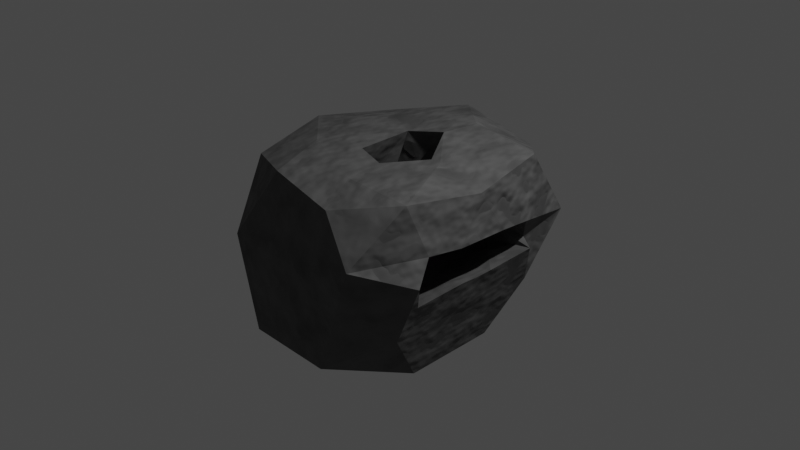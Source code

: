 # Source: furnace.blend  (saved by Blender 2.80.75; exported with 4.5.12 LTS)
import bpy
from mathutils import Matrix  # noqa: F401  (used for matrix-valued properties, if any)

bpy.ops.wm.read_factory_settings(use_empty=True)
scene = bpy.context.scene
scene.name = 'Scene'

# ---- collections
col_collection = bpy.data.collections.new('Collection'); scene.collection.children.link(col_collection)

# ---- images (referenced by path relative to the original .blend; pixels are not part of the script)
import os
ASSET_DIR = os.environ.get("B2B_ASSET_DIR", "")  # directory of the original .blend (textures are referenced by path, not embedded)
HERE = os.path.dirname(os.path.abspath(__file__))  # packed textures are extracted next to this script under _unpacked/

def load_image(name, relpath, width, height, colorspace="sRGB"):
    """Load a texture the original file referenced (path relative to the .blend, or extracted next to this script)."""
    p = next((c for c in (os.path.join(HERE, relpath), os.path.join(ASSET_DIR, relpath)) if relpath and os.path.exists(c)), "")
    if p:
        img = bpy.data.images.load(p, check_existing=True)
        img.name = name
    else:  # same state as the original file: an image datablock whose file is absent (Cycles renders it pink)
        img = bpy.data.images.new(name, width, height)
        img.source = "FILE"
        img.filepath = "//" + (relpath or name)
    img.colorspace_settings.name = colorspace
    return img
img_2011_06_11_09441_494x329_jpg = load_image('2011-06-11-09441-494x329.jpg', 'blender textures/2011-06-11-09441-494x329.jpg', 1024, 1024, 'sRGB')

# ---- materials (node trees are filled in below, after node groups)
mat_material_001 = bpy.data.materials.new('Material.001')
mat_material_001.use_transparent_shadow = False
mat_material_002 = bpy.data.materials.new('Material.002')
mat_material_002.use_transparent_shadow = False
mat_material_003 = bpy.data.materials.new('Material.003')
mat_material_003.use_transparent_shadow = False
mat_material_004 = bpy.data.materials.new('Material.004')
mat_material_004.use_transparent_shadow = False

# ---- material node trees
mat_material_001.use_nodes = True; mat_material_001.node_tree.nodes.clear()
_N = mat_material_001.node_tree.nodes; _L = mat_material_001.node_tree.links
n0 = _N.new('ShaderNodeOutputMaterial'); n0.name = 'Material Output'; n0.location = (683, 312)
n1 = _N.new('ShaderNodeBsdfPrincipled'); n1.name = 'Principled BSDF'; n1.location = (393, 312)
n1.distribution = 'GGX'
n1.subsurface_method = 'BURLEY'
n1.inputs[2].default_value = 0.7364
n1.inputs[3].default_value = 1.45
n1.inputs[27].default_value = (0.0, 0.0, 0.0, 1.0)
n1.inputs[28].default_value = 1.0
n2 = _N.new('ShaderNodeTexNoise'); n2.name = 'Noise Texture'; n2.location = (-167, 252)
n3 = _N.new('ShaderNodeTexNoise'); n3.name = 'Noise Texture.001'; n3.location = (-177, 34)
n4 = _N.new('ShaderNodeTexCoord'); n4.name = 'Texture Coordinate'; n4.location = (-384, 143)
n5 = _N.new('ShaderNodeValToRGB'); n5.name = 'ColorRamp'; n5.location = (62, 314)
while len(n5.color_ramp.elements) > 1: n5.color_ramp.elements.remove(n5.color_ramp.elements[-1])
n5.color_ramp.elements[0].position = 0.0; n5.color_ramp.elements[0].color = (0.05007, 0.05007, 0.05007, 1.0)
_e = n5.color_ramp.elements.new(0.3773); _e.color = (0.03585, 0.03585, 0.03585, 1.0)
_e = n5.color_ramp.elements.new(0.5818); _e.color = (0.009496, 0.009496, 0.009496, 1.0)
_e = n5.color_ramp.elements.new(1.0); _e.color = (0.01733, 0.01733, 0.01733, 1.0)
n6 = _N.new('ShaderNodeValToRGB'); n6.name = 'ColorRamp.001'; n6.location = (54, 20)
while len(n6.color_ramp.elements) > 1: n6.color_ramp.elements.remove(n6.color_ramp.elements[-1])
n6.color_ramp.elements[0].position = 0.0; n6.color_ramp.elements[0].color = (0.1752, 0.1752, 0.1752, 1.0)
_e = n6.color_ramp.elements.new(0.25); _e.color = (0.1109, 0.1109, 0.1109, 1.0)
_e = n6.color_ramp.elements.new(0.5273); _e.color = (0.08235, 0.08235, 0.08235, 1.0)
_e = n6.color_ramp.elements.new(1.0); _e.color = (0.006182, 0.006182, 0.006182, 1.0)
_L.new(n1.outputs[0], n0.inputs[0])
_L.new(n5.outputs[0], n0.inputs[2])
_L.new(n6.outputs[0], n1.inputs[0])
_L.new(n2.outputs[1], n5.inputs[0])
_L.new(n3.outputs[1], n6.inputs[0])
_L.new(n4.outputs[3], n2.inputs[0])
_L.new(n4.outputs[3], n3.inputs[0])
n0.is_active_output = True
mat_material_002.use_nodes = True; mat_material_002.node_tree.nodes.clear()
_N = mat_material_002.node_tree.nodes; _L = mat_material_002.node_tree.links
n0 = _N.new('ShaderNodeOutputMaterial'); n0.name = 'Material Output'; n0.location = (474, 297)
n1 = _N.new('ShaderNodeTexImage'); n1.name = 'Image Texture'; n1.location = (-260, 136)
n1.image = img_2011_06_11_09441_494x329_jpg
n2 = _N.new('ShaderNodeBsdfPrincipled'); n2.name = 'Principled BSDF'; n2.location = (184, 297)
n2.distribution = 'GGX'
n2.subsurface_method = 'BURLEY'
n2.inputs[3].default_value = 1.45
n2.inputs[8].default_value = 1.0
n2.inputs[10].default_value = 0.15
n2.inputs[27].default_value = (0.0, 0.0, 0.0, 1.0)
n2.inputs[28].default_value = 1.0
n3 = _N.new('ShaderNodeMix'); n3.name = 'Mix'; n3.location = (14, 177)
n3.data_type = 'RGBA'
n3.inputs[0].default_value = 0.15
n3.inputs[7].default_value = (0.01043, 0.01043, 0.01043, 1.0)
_L.new(n2.outputs[0], n0.inputs[0])
_L.new(n1.outputs[0], n3.inputs[6])
_L.new(n3.outputs[2], n2.inputs[0])
n0.is_active_output = True
mat_material_003.use_nodes = True; mat_material_003.node_tree.nodes.clear()
_N = mat_material_003.node_tree.nodes; _L = mat_material_003.node_tree.links
n0 = _N.new('ShaderNodeOutputMaterial'); n0.name = 'Material Output'; n0.location = (594, 294)
n1 = _N.new('ShaderNodeBsdfPrincipled'); n1.name = 'Principled BSDF'; n1.location = (304, 294)
n1.distribution = 'GGX'
n1.subsurface_method = 'BURLEY'
n1.inputs[3].default_value = 1.45
n1.inputs[8].default_value = 1.0
n1.inputs[10].default_value = 0.08636
n1.inputs[27].default_value = (0.0, 0.0, 0.0, 1.0)
n1.inputs[28].default_value = 1.0
n2 = _N.new('ShaderNodeTexImage'); n2.name = 'Image Texture'; n2.location = (-47, 79)
n2.image = img_2011_06_11_09441_494x329_jpg
n3 = _N.new('ShaderNodeMix'); n3.name = 'Mix'; n3.location = (134, 174)
n3.data_type = 'RGBA'
n3.inputs[0].default_value = 0.08636
n3.inputs[7].default_value = (0.02767, 0.02767, 0.02767, 1.0)
_L.new(n1.outputs[0], n0.inputs[0])
_L.new(n2.outputs[0], n3.inputs[6])
_L.new(n3.outputs[2], n1.inputs[0])
n0.is_active_output = True
mat_material_004.use_nodes = True; mat_material_004.node_tree.nodes.clear()
_N = mat_material_004.node_tree.nodes; _L = mat_material_004.node_tree.links
n0 = _N.new('ShaderNodeOutputMaterial'); n0.name = 'Material Output'; n0.location = (653, 294)
n1 = _N.new('ShaderNodeBsdfPrincipled'); n1.name = 'Principled BSDF'; n1.location = (363, 294)
n1.distribution = 'GGX'
n1.subsurface_method = 'BURLEY'
n1.inputs[3].default_value = 1.45
n1.inputs[8].default_value = 1.0
n1.inputs[10].default_value = 0.03182
n1.inputs[27].default_value = (0.0, 0.0, 0.0, 1.0)
n1.inputs[28].default_value = 1.0
n2 = _N.new('ShaderNodeTexImage'); n2.name = 'Image Texture'; n2.location = (47, 150)
n2.image = img_2011_06_11_09441_494x329_jpg
n3 = _N.new('ShaderNodeMix'); n3.name = 'Mix'; n3.location = (193, 174)
n3.data_type = 'RGBA'
n3.inputs[0].default_value = 0.03182
n3.inputs[7].default_value = (0.007612, 0.007612, 0.007612, 1.0)
_L.new(n1.outputs[0], n0.inputs[0])
_L.new(n2.outputs[0], n3.inputs[6])
_L.new(n3.outputs[2], n1.inputs[0])
n0.is_active_output = True

# ---- world
world_world = bpy.data.worlds.new('World'); scene.world = world_world
world_world.use_nodes = True; world_world.node_tree.nodes.clear()
_N = world_world.node_tree.nodes; _L = world_world.node_tree.links
n0 = _N.new('ShaderNodeOutputWorld'); n0.name = 'World Output'; n0.location = (300, 300)
n1 = _N.new('ShaderNodeBackground'); n1.name = 'Background'; n1.location = (10, 300)
n1.inputs[0].default_value = (0.05088, 0.05088, 0.05088, 1.0)
_L.new(n1.outputs[0], n0.inputs[0])
n0.is_active_output = True
world_world.color = (0.05088, 0.05088, 0.05088)
world_world.use_sun_shadow = False
world_world.sun_shadow_jitter_overblur = 0.0

# ---- cameras
cam_camera = bpy.data.cameras.new('Camera')
cam_camera.clip_end = 100.0
cam_camera.ortho_scale = 7.314

# ---- lights
light_light = bpy.data.lights.new('Light', 'POINT')
light_light.transmission_factor = 0.0
light_light.energy = 1000.0
light_light.shadow_soft_size = 0.1
light_light.shadow_maximum_resolution = 0.006
light_light.use_absolute_resolution = True

# ---- meshes
me_icosphere = bpy.data.meshes.new('Icosphere')
me_icosphere.from_pydata([(0.0, 0.0, -0.8307), (0.6381, -0.5257, -0.4472), (-0.3527, -0.8403, -0.6317), (-0.7848, 0.0, -0.4472), (-0.2764, 0.7486, -0.5914), (0.6381, 0.5257, -0.4472), (0.2764, -0.7464, 0.4472), (-0.7236, -0.5257, 0.4472), (-0.7236, 0.5257, 0.4472), (0.2764, 0.8798, 0.3533), (0.7582, 0.0, 0.4472), (-0.2517, -0.006328, -0.4144), (-0.1625, -0.5, -0.8507), (0.5321, -0.309, -0.8507), (0.2629, -0.809, -0.677), (0.6289, 0.0, -0.5257), (0.5261, 0.2896, -0.8332), (-0.5257, 0.0, -0.8507), (-0.6882, -0.5, -0.5733), (-0.1625, 0.5, -0.748), (-0.6882, 0.5, -0.6379), (0.2629, 0.809, -0.6801), (0.0542, -0.309, 0.1131), (0.0542, 0.3644, 0.0544), (0.0, -0.8232, 0.0), (0.5878, -0.8398, 0.1727), (-0.8723, -0.309, 0.0), (-0.5878, -0.809, 0.0), (-0.5878, 0.809, 0.0), (-0.8414, 0.309, 0.0), (0.662, 0.809, 0.0), (0.0, 0.7937, 0.0), (0.6882, -0.5, 0.5257), (-0.2629, -0.7048, 0.5257), (-0.8506, 0.0, 0.5257), (-0.2629, 0.809, 0.5257), (0.6882, 0.5, 0.5257), (0.1625, -0.5, 0.5375), (0.3895, 0.0, 0.5375), (-0.4253, -0.309, 0.5633), (-0.4253, 0.309, 0.5375), (0.1625, 0.5, 0.5891), (0.7541, -0.1222, -0.1497), (0.7893, 0.1697, 0.1329), (0.7597, -0.3922, 0.1601), (0.7721, 0.3734, 0.1085), (0.7453, -0.4579, -0.1757), (0.7446, 0.4517, -0.1374), (0.7887, -0.1666, 0.1373), (0.8155, -0.5062, 0.0), (0.7495, 0.108, -0.1554), (0.6546, 0.4771, -0.08778), (0.08543, -0.2629, 0.1696), (0.7517, -0.003494, -0.1569), (0.789, 0.00142, 0.1351), (-0.1982, -0.2559, -0.4225), (0.3882, 0.408, -0.1742), (-0.2012, 0.1754, -0.4273), (0.3941, -0.415, -0.1453), (-0.417, -0.008884, -0.4662), (0.1201, -0.2454, 0.5392), (-0.1624, 0.1999, 0.5398), (-0.1112, -0.1978, 0.5577), (0.3083, 0.0, 0.5388), (0.1228, 0.2578, 0.5945), (-0.309, -0.2007, -0.3966), (-0.556, -0.112, -0.4087), (-0.07993, -0.006328, -0.4057), (-0.5832, 0.1191, -0.3494), (-0.3677, 0.2005, -0.4498), (0.09069, 0.2791, 0.3196), (0.237, 0.0, 0.2296), (-0.2887, -0.1672, 0.1234), (-0.2934, 0.1554, 0.0932), (0.0106, 0.2438, 0.06139), (0.06198, -0.2547, 0.1049)], [], [(0, 13, 12), (1, 13, 15), (0, 12, 17), (0, 17, 19), (0, 19, 16), (1, 15, 42, 46), (2, 14, 24), (3, 18, 26), (4, 20, 28), (5, 21, 30), (1, 46, 49, 25), (2, 24, 27), (3, 26, 29), (4, 28, 31), (5, 30, 51, 47), (6, 32, 37), (7, 33, 39), (8, 34, 40), (9, 35, 41), (10, 36, 38), (38, 41, 64, 63), (38, 36, 41), (36, 9, 41), (41, 40, 61, 64), (41, 35, 40), (35, 8, 40), (40, 39, 62, 61), (40, 34, 39), (34, 7, 39), (39, 37, 60, 62), (39, 33, 37), (33, 6, 37), (37, 38, 63, 60), (37, 32, 38), (32, 10, 38), (23, 45, 43), (23, 51, 45), (30, 9, 36), (31, 35, 9), (31, 28, 35), (28, 8, 35), (29, 34, 8), (29, 26, 34), (26, 7, 34), (27, 33, 7), (27, 24, 33), (24, 6, 33), (25, 32, 6), (25, 49, 44, 32), (22, 48, 44), (30, 31, 9), (30, 21, 31), (21, 4, 31), (28, 29, 8), (28, 20, 29), (20, 3, 29), (26, 27, 7), (26, 18, 27), (18, 2, 27), (24, 25, 6), (24, 14, 25), (14, 1, 25), (15, 5, 47, 50), (16, 21, 5), (16, 19, 21), (19, 4, 21), (19, 20, 4), (19, 17, 20), (17, 3, 20), (17, 18, 3), (17, 12, 18), (12, 2, 18), (15, 16, 5), (15, 13, 16), (13, 0, 16), (12, 14, 2), (12, 13, 14), (13, 1, 14), (47, 51, 23, 56), (48, 54, 43, 10), (43, 45, 36, 10), (44, 48, 10, 32), (46, 42, 55, 58), (50, 53, 42, 15), (45, 51, 30, 36), (44, 49, 22), (50, 47, 56, 57), (49, 46, 58, 22), (59, 55, 42, 53), (58, 55, 22), (57, 59, 53, 50), (57, 56, 23), (60, 63, 71, 52), (62, 60, 52, 75, 72), (61, 62, 72, 73), (64, 61, 73, 74, 70), (63, 64, 70, 71), (68, 66, 11), (69, 68, 11), (65, 67, 11), (67, 69, 11), (66, 65, 11), (48, 22, 23, 43, 54), (22, 55, 65, 75), (72, 75, 65, 66), (73, 72, 66, 68), (74, 73, 68, 69), (23, 74, 69, 57), (22, 75, 74, 23), (55, 59, 57, 69, 65)])
_uv = me_icosphere.uv_layers.new(name='UVMap')
_uv.uv.foreach_set('vector', [0.8182, 0.0, 0.7727, 0.07873, 0.8636, 0.07873, 0.7273, 0.1575, 0.6818, 0.07873, 0.6364, 0.1575, 0.09091, 0.0, 0.04545, 0.07873, 0.1364, 0.07873, 0.2727, 0.0, 0.2273, 0.07873, 0.3182, 0.07873, 0.4545, 0.0, 0.4091, 0.07873, 0.5, 0.07873, 0.7273, 0.1575, 0.6364, 0.1575, 0.6543, 0.1886, 0.7106, 0.1863, 0.9091, 0.1575, 0.8182, 0.1575, 0.8636, 0.2362, 0.1818, 0.1575, 0.09091, 0.1575, 0.1364, 0.2362, 0.3636, 0.1575, 0.2727, 0.1575, 0.3182, 0.2362, 0.5455, 0.1575, 0.4545, 0.1575, 0.5, 0.2362, 0.7273, 0.1575, 0.7106, 0.1863, 0.735, 0.2362, 0.7727, 0.2362, 0.9091, 0.1575, 0.8636, 0.2362, 0.9545, 0.2362, 0.1818, 0.1575, 0.1364, 0.2362, 0.2273, 0.2362, 0.3636, 0.1575, 0.3182, 0.2362, 0.4091, 0.2362, 0.5455, 0.1575, 0.5, 0.2362, 0.5516, 0.2362, 0.5643, 0.1901, 0.8182, 0.3149, 0.7273, 0.3149, 0.7727, 0.3937, 1.0, 0.3149, 0.9091, 0.3149, 0.9545, 0.3937, 0.2727, 0.3149, 0.1818, 0.3149, 0.2273, 0.3937, 0.4545, 0.3149, 0.3636, 0.3149, 0.4091, 0.3937, 0.6364, 0.3149, 0.5455, 0.3149, 0.5909, 0.3937, 0.5909, 0.3937, 0.5, 0.3937, 0.5149, 0.4195, 0.5814, 0.4101, 0.5909, 0.3937, 0.5455, 0.3149, 0.5, 0.3937, 0.5455, 0.3149, 0.4545, 0.3149, 0.5, 0.3937, 0.4091, 0.3937, 0.3182, 0.3937, 0.3342, 0.4215, 0.3942, 0.4195, 0.4091, 0.3937, 0.3636, 0.3149, 0.3182, 0.3937, 0.3636, 0.3149, 0.2727, 0.3149, 0.3182, 0.3937, 0.2273, 0.3937, 0.1364, 0.3937, 0.1495, 0.4163, 0.2112, 0.4215, 0.2273, 0.3937, 0.1818, 0.3149, 0.1364, 0.3937, 0.1818, 0.3149, 0.09091, 0.3149, 0.1364, 0.3937, 0.9545, 0.3937, 0.8636, 0.3937, 0.8755, 0.4142, 0.9414, 0.4163, 0.9545, 0.3937, 0.9091, 0.3149, 0.8636, 0.3937, 0.9091, 0.3149, 0.8182, 0.3149, 0.8636, 0.3937, 0.7727, 0.3937, 0.6818, 0.3937, 0.6913, 0.4101, 0.7609, 0.4142, 0.7727, 0.3937, 0.7273, 0.3149, 0.6818, 0.3937, 0.7273, 0.3149, 0.6364, 0.3149, 0.6818, 0.3937, 0.5909, 0.2362, 0.5756, 0.2627, 0.6114, 0.2717, 0.5909, 0.2362, 0.5516, 0.2362, 0.5756, 0.2627, 0.5, 0.2362, 0.4545, 0.3149, 0.5455, 0.3149, 0.4091, 0.2362, 0.3636, 0.3149, 0.4545, 0.3149, 0.4091, 0.2362, 0.3182, 0.2362, 0.3636, 0.3149, 0.3182, 0.2362, 0.2727, 0.3149, 0.3636, 0.3149, 0.2273, 0.2362, 0.1818, 0.3149, 0.2727, 0.3149, 0.2273, 0.2362, 0.1364, 0.2362, 0.1818, 0.3149, 0.1364, 0.2362, 0.09091, 0.3149, 0.1818, 0.3149, 0.9545, 0.2362, 0.9091, 0.3149, 1.0, 0.3149, 0.9545, 0.2362, 0.8636, 0.2362, 0.9091, 0.3149, 0.8636, 0.2362, 0.8182, 0.3149, 0.9091, 0.3149, 0.7727, 0.2362, 0.7273, 0.3149, 0.8182, 0.3149, 0.7727, 0.2362, 0.735, 0.2362, 0.7016, 0.2705, 0.7273, 0.3149, 0.6818, 0.2362, 0.6609, 0.2725, 0.7016, 0.2705, 0.5, 0.2362, 0.4091, 0.2362, 0.4545, 0.3149, 0.5, 0.2362, 0.4545, 0.1575, 0.4091, 0.2362, 0.4545, 0.1575, 0.3636, 0.1575, 0.4091, 0.2362, 0.3182, 0.2362, 0.2273, 0.2362, 0.2727, 0.3149, 0.3182, 0.2362, 0.2727, 0.1575, 0.2273, 0.2362, 0.2727, 0.1575, 0.1818, 0.1575, 0.2273, 0.2362, 0.1364, 0.2362, 0.04545, 0.2362, 0.09091, 0.3149, 0.1364, 0.2362, 0.09091, 0.1575, 0.04545, 0.2362, 0.09091, 0.1575, 0.0, 0.1575, 0.04545, 0.2362, 0.8636, 0.2362, 0.7727, 0.2362, 0.8182, 0.3149, 0.8636, 0.2362, 0.8182, 0.1575, 0.7727, 0.2362, 0.8182, 0.1575, 0.7273, 0.1575, 0.7727, 0.2362, 0.6364, 0.1575, 0.5455, 0.1575, 0.5643, 0.1901, 0.6205, 0.185, 0.5, 0.07873, 0.4545, 0.1575, 0.5455, 0.1575, 0.5, 0.07873, 0.4091, 0.07873, 0.4545, 0.1575, 0.4091, 0.07873, 0.3636, 0.1575, 0.4545, 0.1575, 0.3182, 0.07873, 0.2727, 0.1575, 0.3636, 0.1575, 0.3182, 0.07873, 0.2273, 0.07873, 0.2727, 0.1575, 0.2273, 0.07873, 0.1818, 0.1575, 0.2727, 0.1575, 0.1364, 0.07873, 0.09091, 0.1575, 0.1818, 0.1575, 0.1364, 0.07873, 0.04545, 0.07873, 0.09091, 0.1575, 0.04545, 0.07873, 0.0, 0.1575, 0.09091, 0.1575, 0.6364, 0.1575, 0.5909, 0.07873, 0.5455, 0.1575, 0.6364, 0.1575, 0.6818, 0.07873, 0.5909, 0.07873, 0.6818, 0.07873, 0.6364, 0.0, 0.5909, 0.07873, 0.8636, 0.07873, 0.8182, 0.1575, 0.9091, 0.1575, 0.8636, 0.07873, 0.7727, 0.07873, 0.8182, 0.1575, 0.7727, 0.07873, 0.7273, 0.1575, 0.8182, 0.1575, 0.5643, 0.1901, 0.5516, 0.2362, 0.5909, 0.2362, 0.5732, 0.2055, 0.6609, 0.2725, 0.6362, 0.2721, 0.6114, 0.2717, 0.6364, 0.3149, 0.6114, 0.2717, 0.5756, 0.2627, 0.5455, 0.3149, 0.6364, 0.3149, 0.7016, 0.2705, 0.6609, 0.2725, 0.6364, 0.3149, 0.7273, 0.3149, 0.7106, 0.1863, 0.6543, 0.1886, 0.6688, 0.2136, 0.6966, 0.2106, 0.6205, 0.185, 0.6369, 0.1867, 0.6543, 0.1886, 0.6364, 0.1575, 0.5756, 0.2627, 0.5516, 0.2362, 0.5, 0.2362, 0.5455, 0.3149, 0.7016, 0.2705, 0.735, 0.2362, 0.6818, 0.2362, 0.6205, 0.185, 0.5643, 0.1901, 0.5732, 0.2055, 0.6053, 0.2112, 0.735, 0.2362, 0.7106, 0.1863, 0.6966, 0.2106, 0.6818, 0.2362, 0.6369, 0.2124, 0.6688, 0.2136, 0.6543, 0.1886, 0.6369, 0.1867, 0.6966, 0.2106, 0.6688, 0.2136, 0.6818, 0.2362, 0.6053, 0.2112, 0.6369, 0.2124, 0.6369, 0.1867, 0.6205, 0.185, 0.6053, 0.2112, 0.5732, 0.2055, 0.5909, 0.2362, 0.7609, 0.4142, 0.6913, 0.4101, 0.6996, 0.4245, 0.7512, 0.431, 0.9414, 0.4163, 0.8755, 0.4142, 0.8852, 0.431, 0.886, 0.4324, 0.9332, 0.4306, 0.2112, 0.4215, 0.1495, 0.4163, 0.1577, 0.4306, 0.2052, 0.4319, 0.3942, 0.4195, 0.3342, 0.4215, 0.3403, 0.4319, 0.3861, 0.4335, 0.389, 0.4284, 0.5814, 0.4101, 0.5149, 0.4195, 0.5201, 0.4284, 0.5731, 0.4245, 0.2003, 0.4404, 0.1663, 0.4455, 0.1818, 0.4724, 0.3824, 0.4398, 0.3452, 0.4404, 0.3636, 0.4724, 0.7449, 0.4418, 0.7072, 0.4377, 0.7273, 0.4724, 0.5655, 0.4377, 0.5267, 0.4398, 0.5455, 0.4724, 0.9246, 0.4455, 0.8914, 0.4418, 0.9091, 0.4724, 0.6609, 0.2725, 0.6818, 0.2362, 0.5909, 0.2362, 0.6114, 0.2717, 0.6362, 0.2721, 0.6818, 0.2362, 0.6688, 0.2136, 0.8914, 0.4418, 0.886, 0.4324, 0.9332, 0.4306, 0.886, 0.4324, 0.8914, 0.4418, 0.9246, 0.4455, 0.2052, 0.4319, 0.1577, 0.4306, 0.1663, 0.4455, 0.2003, 0.4404, 0.3861, 0.4335, 0.3403, 0.4319, 0.3452, 0.4404, 0.3824, 0.4398, 0.5909, 0.2362, 0.3861, 0.4335, 0.3824, 0.4398, 0.6053, 0.2112, 0.6818, 0.2362, 0.886, 0.4324, 0.3861, 0.4335, 0.5909, 0.2362, 0.6688, 0.2136, 0.6369, 0.2124, 0.6053, 0.2112, 0.3824, 0.4398, 0.8914, 0.4418])
me_icosphere.materials.append(mat_material_001)
me_icosphere.use_remesh_preserve_volume = False
me_icosphere.use_remesh_preserve_attributes = False
me_icosphere.use_mirror_vertex_groups = False
me_icosphere.update()
me_cube_001 = bpy.data.meshes.new('Cube.001')
me_cube_001.from_pydata([(-35.19, 0.5985, -3.474), (-35.27, -1.114, -3.054), (-35.55, 1.025, -1.799), (-35.62, -0.6874, -1.379), (-25.12, 0.6874, -1.36), (-25.19, -1.025, -0.94), (-25.47, 1.114, 0.3147), (-25.55, -0.5985, 0.7349)], [], [(0, 1, 3, 2), (2, 3, 7, 6), (6, 7, 5, 4), (4, 5, 1, 0), (2, 6, 4, 0), (7, 3, 1, 5)])
_uv = me_cube_001.uv_layers.new(name='UVMap')
_uv.uv.foreach_set('vector', [0.375, 0.0, 0.625, 0.0, 0.625, 0.25, 0.375, 0.25, 0.375, 0.25, 0.625, 0.25, 0.625, 0.5, 0.375, 0.5, 0.375, 0.5, 0.625, 0.5, 0.625, 0.75, 0.375, 0.75, 0.375, 0.75, 0.625, 0.75, 0.625, 1.0, 0.375, 1.0, 0.125, 0.5, 0.375, 0.5, 0.375, 0.75, 0.125, 0.75, 0.625, 0.5, 0.875, 0.5, 0.875, 0.75, 0.625, 0.75])
me_cube_001.materials.append(mat_material_002)
me_cube_001.use_remesh_preserve_volume = False
me_cube_001.use_remesh_preserve_attributes = False
me_cube_001.use_mirror_vertex_groups = False
me_cube_001.update()
me_cube_002 = bpy.data.meshes.new('Cube.002')
me_cube_002.from_pydata([(-35.19, 0.5985, -3.474), (-35.27, -1.114, -3.054), (-35.55, 1.025, -1.799), (-35.62, -0.6874, -1.379), (-25.12, 0.6874, -1.36), (-25.19, -1.025, -0.94), (-25.47, 1.114, 0.3147), (-25.55, -0.5985, 0.7349)], [], [(0, 1, 3, 2), (2, 3, 7, 6), (6, 7, 5, 4), (4, 5, 1, 0), (2, 6, 4, 0), (7, 3, 1, 5)])
_uv = me_cube_002.uv_layers.new(name='UVMap')
_uv.uv.foreach_set('vector', [0.375, 0.0, 0.625, 0.0, 0.625, 0.25, 0.375, 0.25, 0.375, 0.25, 0.625, 0.25, 0.625, 0.5, 0.375, 0.5, 0.375, 0.5, 0.625, 0.5, 0.625, 0.75, 0.375, 0.75, 0.375, 0.75, 0.625, 0.75, 0.625, 1.0, 0.375, 1.0, 0.125, 0.5, 0.375, 0.5, 0.375, 0.75, 0.125, 0.75, 0.625, 0.5, 0.875, 0.5, 0.875, 0.75, 0.625, 0.75])
me_cube_002.materials.append(mat_material_003)
me_cube_002.use_remesh_preserve_volume = False
me_cube_002.use_remesh_preserve_attributes = False
me_cube_002.use_mirror_vertex_groups = False
me_cube_002.update()
me_cube_003 = bpy.data.meshes.new('Cube.003')
me_cube_003.from_pydata([(-35.19, 0.5985, -3.474), (-35.27, -1.114, -3.054), (-35.55, 1.025, -1.799), (-35.62, -0.6874, -1.379), (-25.12, 0.6874, -1.36), (-25.19, -1.025, -0.94), (-25.47, 1.114, 0.3147), (-25.55, -0.5985, 0.7349)], [], [(0, 1, 3, 2), (2, 3, 7, 6), (6, 7, 5, 4), (4, 5, 1, 0), (2, 6, 4, 0), (7, 3, 1, 5)])
_uv = me_cube_003.uv_layers.new(name='UVMap')
_uv.uv.foreach_set('vector', [0.375, 0.0, 0.625, 0.0, 0.625, 0.25, 0.375, 0.25, 0.375, 0.25, 0.625, 0.25, 0.625, 0.5, 0.375, 0.5, 0.375, 0.5, 0.625, 0.5, 0.625, 0.75, 0.375, 0.75, 0.375, 0.75, 0.625, 0.75, 0.625, 1.0, 0.375, 1.0, 0.125, 0.5, 0.375, 0.5, 0.375, 0.75, 0.125, 0.75, 0.625, 0.5, 0.875, 0.5, 0.875, 0.75, 0.625, 0.75])
me_cube_003.materials.append(mat_material_004)
me_cube_003.use_remesh_preserve_volume = False
me_cube_003.use_remesh_preserve_attributes = False
me_cube_003.use_mirror_vertex_groups = False
me_cube_003.update()

# ---- objects
ob_light = bpy.data.objects.new('Light', light_light)
ob_camera = bpy.data.objects.new('Camera', cam_camera)
ob_icosphere = bpy.data.objects.new('Icosphere', me_icosphere)
ob_cube = bpy.data.objects.new('Cube', me_cube_001)
ob_cube_001 = bpy.data.objects.new('Cube.001', me_cube_002)
ob_cube_002 = bpy.data.objects.new('Cube.002', me_cube_003)

# ---- transforms, parenting, visibility, modifiers, constraints
ob_light.location = (4.076, 1.005, 5.904)
ob_light.rotation_euler = (0.6503, 0.05522, 1.866)
ob_light.lock_rotations_4d = False
ob_light.empty_display_type = 'ARROWS'
ob_light.color = (0.0, 0.0, 0.0, 0.0)
ob_light.lineart.crease_threshold = 0.0
ob_camera.location = (7.359, -6.926, 4.958)
ob_camera.rotation_euler = (1.109, 0.0, 0.8149)
ob_camera.lock_rotations_4d = False
ob_camera.empty_display_type = 'ARROWS'
ob_camera.color = (0.0, 0.0, 0.0, 0.0)
ob_camera.display_type = 'WIRE'
ob_camera.lineart.crease_threshold = 0.0
ob_icosphere.location = (0.0, 0.0, 0.0)
ob_icosphere.scale = (1.457, 1.717, 1.467)
ob_icosphere.lineart.crease_threshold = 0.0
ob_cube.location = (2.29, 0.0, -0.363)
ob_cube.scale = (0.08396, 0.08396, 0.08396)
ob_cube.lineart.crease_threshold = 0.0
ob_cube_001.location = (2.194, 0.2327, -0.3796)
ob_cube_001.rotation_euler = (-0.5453, -0.02651, -0.02348)
ob_cube_001.scale = (0.08396, 0.08396, 0.08396)
ob_cube_001.lineart.crease_threshold = 0.0
ob_cube_002.location = (2.155, 0.1548, -0.2414)
ob_cube_002.rotation_euler = (-0.5453, -0.02651, -0.02348)
ob_cube_002.scale = (0.08396, 0.08396, 0.08396)
ob_cube_002.lineart.crease_threshold = 0.0

# ---- collection membership
col_collection.objects.link(ob_light)
col_collection.objects.link(ob_camera)
col_collection.objects.link(ob_icosphere)
col_collection.objects.link(ob_cube)
col_collection.objects.link(ob_cube_001)
col_collection.objects.link(ob_cube_002)

# ---- scene / render settings (as saved in the file)
scene.camera = ob_camera
scene.frame_start = 1; scene.frame_end = 250; scene.frame_set(1)
scene.render.engine = 'BLENDER_EEVEE_NEXT'
scene.cycles.use_denoising = False
scene.cycles.samples = 128
scene.cycles.sampling_pattern = 'TABULATED_SOBOL'
scene.cycles.use_adaptive_sampling = False
scene.cycles.use_light_tree = False
scene.view_settings.view_transform = 'Filmic'
bpy.context.view_layer.update()
